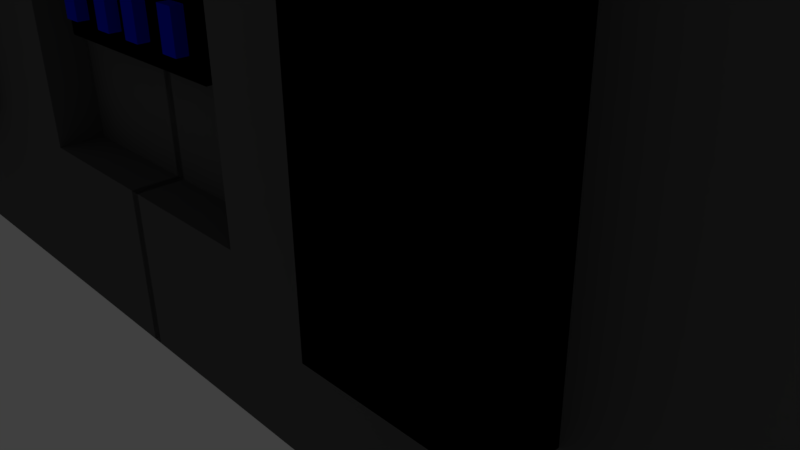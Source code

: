 # Source: boomBox.blend  (saved by Blender 2.77.0; exported with 4.5.12 LTS)
import bpy
from mathutils import Matrix  # noqa: F401  (used for matrix-valued properties, if any)

bpy.ops.wm.read_factory_settings(use_empty=True)
scene = bpy.context.scene
scene.name = 'Scene'

# ---- collections
col_collection_1 = bpy.data.collections.new('Collection 1'); scene.collection.children.link(col_collection_1)

# ---- materials (node trees are filled in below, after node groups)
mat_material = bpy.data.materials.new('Material')
mat_material.alpha_threshold = 0.0
mat_material.use_transparent_shadow = False
mat_material.diffuse_color = (0.1107, 0.1107, 0.1107, 1.0)
mat_material.roughness = 0.5
mat_material_001 = bpy.data.materials.new('Material.001')
mat_material_001.alpha_threshold = 0.0
mat_material_001.use_transparent_shadow = False
mat_material_001.diffuse_color = (0.0, 0.0, 0.0, 1.0)
mat_material_001.roughness = 0.5
mat_material_002 = bpy.data.materials.new('Material.002')
mat_material_002.alpha_threshold = 0.0
mat_material_002.use_transparent_shadow = False
mat_material_002.diffuse_color = (0.0, 0.01076, 0.8, 1.0)
mat_material_002.roughness = 0.5

# ---- material node trees

# ---- world
world_world = bpy.data.worlds.new('World'); scene.world = world_world
world_world.color = (0.05088, 0.05088, 0.05088)
world_world.use_sun_shadow = False
world_world.sun_shadow_jitter_overblur = 0.0
world_world.cycles.sampling_method = 'MANUAL'

# ---- cameras
cam_camera = bpy.data.cameras.new('Camera')
cam_camera.clip_end = 100.0
cam_camera.lens = 35.0
cam_camera.sensor_width = 32.0
cam_camera.sensor_height = 18.0
cam_camera.ortho_scale = 7.314
cam_camera.dof.focus_distance = 0.0
cam_camera.dof.aperture_fstop = 128.0

# ---- lights
light_lamp = bpy.data.lights.new('Lamp', 'POINT')
light_lamp.transmission_factor = 0.0
light_lamp.cutoff_distance = 30.0
light_lamp.energy = 100.0
light_lamp.shadow_buffer_clip_start = 1.001
light_lamp.shadow_soft_size = 0.1
light_lamp.shadow_maximum_resolution = 0.006
light_lamp.use_absolute_resolution = True

# ---- meshes
me_plane_002 = bpy.data.meshes.new('Plane.002')
me_plane_002.from_pydata([(0.05894, -4.0, 0.0), (-6.941, 3.0, 0.0), (0.05894, 3.0, 0.0), (-6.941, -4.0, 0.0), (0.05894, -4.0, 3.0), (-6.941, 3.0, 3.0), (0.05894, 3.0, 3.0), (-6.941, -4.0, 3.0), (-3.441, 1.25, 3.0), (-5.191, -0.5, 0.0), (-1.691, 3.0, 1.5), (-6.941, -2.25, 1.5), (-3.441, -4.0, 0.75), (-6.941, -0.5, 0.75), (-1.691, -0.5, 0.0), (-5.191, 3.0, 1.5), (-5.191, -0.5, 3.0), (-3.441, 3.0, 0.75), (-3.441, -2.25, 3.0), (-3.441, 1.25, 0.0), (0.05894, 3.0, 2.25), (-6.941, 3.0, 2.25), (0.05894, -4.0, 0.75), (-6.941, -4.0, 2.25), (-1.691, 3.0, 3.0), (-6.941, -2.25, 3.0), (-5.191, -4.0, 3.0), (0.05894, -2.25, 3.0), (-1.691, 3.0, 0.0), (-6.941, -2.25, 0.0), (-5.191, -4.0, 0.0), (0.05894, -2.25, 0.0), (-3.441, -0.5, 0.0), (-3.441, -0.5, 3.0), (-3.441, -4.0, 1.5), (-6.941, -0.5, 1.5), (-3.441, 3.0, 1.5), (0.05894, -0.5, 1.5), (0.05894, 3.0, 1.5), (-6.941, 3.0, 1.5), (0.05894, -4.0, 1.5), (-6.941, -4.0, 1.5), (-3.441, 3.0, 3.0), (-6.941, -0.5, 3.0), (-3.441, -4.0, 3.0), (-0.3786, -0.5, 2.802), (-3.441, 3.0, 0.0), (-6.941, -0.5, 0.0), (-3.441, -4.0, 0.0), (0.05894, -0.5, 0.0), (-5.191, -4.0, 1.5), (-1.691, -0.5, 3.0), (-3.441, -4.0, 2.25), (-1.691, -4.0, 1.5), (-3.441, 3.0, 2.25), (-3.441, -2.25, 0.0), (-6.941, -0.5, 2.25), (0.05894, -2.25, 1.5), (-6.941, 1.25, 1.5), (0.05894, 1.25, 1.5), (-6.941, 3.0, 0.75), (0.05894, -0.5, 0.75), (0.05894, -0.5, 2.25), (0.05894, -4.0, 2.25), (0.05894, 3.0, 0.75), (-6.941, -4.0, 0.75), (-6.941, 1.25, 3.0), (-5.191, 3.0, 3.0), (-1.691, -4.0, 3.0), (-5.191, 3.0, 0.0), (0.05894, 1.25, 3.0), (-6.941, 1.25, 0.0), (0.05894, 1.25, 0.0), (-1.691, -4.0, 0.0), (-5.191, -4.0, 0.75), (0.05894, 1.25, 2.25), (-1.691, 1.25, 3.0), (-1.691, 3.0, 0.75), (0.05894, 1.25, 0.75), (-5.191, 1.25, 3.0), (0.05894, -2.25, 0.75), (-1.691, -2.25, 0.0), (-1.691, -2.25, 3.0), (-5.191, 3.0, 2.25), (-5.191, 1.25, 0.0), (-1.691, 1.25, 0.0), (-5.191, 3.0, 0.75), (-6.941, -2.25, 2.25), (-6.941, -2.25, 0.75), (-6.941, 1.25, 0.75), (-1.691, -4.0, 0.75), (-1.691, -4.0, 2.25), (0.05894, -2.25, 2.25), (-1.691, 3.0, 2.25), (-6.941, 1.25, 2.25), (-5.191, -4.0, 2.25), (-5.191, -2.25, 3.0), (-5.191, -2.25, 0.0), (-1.691, -1.375, 3.0), (-0.8161, -0.5, 2.802), (-1.691, 0.375, 3.0), (-0.8161, -2.25, 3.0), (-0.8161, 1.25, 3.0), (0.05894, -0.0625, 2.802), (-1.691, -0.9375, 3.0), (-0.8161, -0.9375, 2.802), (-1.691, 0.8125, 3.0), (-1.254, -2.25, 3.0), (-1.254, 1.25, 3.0), (0.05894, -0.5, 2.802), (-1.691, -1.812, 3.0), (-1.254, -0.5, 2.802), (-1.691, -0.0625, 3.0), (-0.3786, -2.25, 3.0), (-0.3786, 1.25, 3.0), (0.05894, -0.9375, 2.802), (-1.254, -0.5, 2.483), (-1.691, -0.5, 2.483), (-1.691, -0.9375, 2.483), (0.05894, -1.812, 2.483), (0.05894, -2.25, 2.483), (-1.691, 0.8125, 2.483), (-1.691, 1.25, 2.483), (-1.254, -2.25, 2.483), (-1.691, -2.25, 2.483), (-1.254, 1.25, 2.483), (0.05894, -0.0625, 2.483), (0.05894, -0.5, 2.483), (-0.5973, -0.0625, 2.802), (-1.035, -0.0625, 2.802), (-1.691, -1.812, 2.483), (-1.691, -1.375, 2.483), (0.05894, -0.9375, 2.483), (0.05894, -1.375, 2.483), (-1.691, -0.0625, 2.483), (-1.691, 0.375, 2.483), (-0.3786, -2.25, 2.483), (-0.8161, -2.25, 2.483), (-0.3786, 1.25, 2.483), (-0.8161, 1.25, 2.483), (0.05894, 0.8125, 2.483), (0.05894, 0.375, 2.483), (-0.8161, -0.9375, 2.483), (-0.8161, -0.0625, 2.483), (0.05894, 1.25, 2.483), (-0.3786, -0.0625, 2.483), (-0.3786, -0.9375, 2.483), (-1.254, -0.9375, 2.483), (-1.254, -0.0625, 2.483), (-0.8161, -0.0625, 2.802), (-0.3786, -0.0625, 2.802), (-0.3786, -0.9375, 2.802), (-1.254, -0.9375, 2.802), (-1.254, -0.0625, 2.802), (-0.8161, -0.2812, 2.802), (-0.3786, -0.2812, 2.802), (-0.3786, -0.7188, 2.802), (-1.254, -0.7188, 2.802), (-1.035, -0.5, 2.802), (0.05894, -0.7188, 2.802), (-0.1598, -0.9375, 2.802), (-1.035, -0.9375, 2.802), (-0.5973, -0.9375, 2.802), (0.05894, -0.2812, 2.802), (-0.1598, -0.0625, 2.802), (-0.5973, -0.5, 2.802), (-0.8161, -0.7188, 2.802), (-0.1598, -0.5, 2.802), (-1.254, -0.2812, 2.802), (-0.5973, -0.7188, 2.802), (-0.5973, -0.2812, 2.802), (-0.1598, -0.7188, 2.802), (-0.1598, -0.2812, 2.802), (-1.035, -0.7188, 2.802), (-1.035, -0.2812, 2.802), (-0.3786, -0.5, 2.928), (-0.8161, -0.5, 2.928), (-0.8161, -0.2812, 2.928), (-0.3786, -0.2812, 2.928), (-0.3786, -0.7188, 2.928), (-1.035, -0.5, 2.928), (-3.441, 3.0, 1.125), (-0.8161, -0.7188, 2.928), (-0.1598, -0.5, 2.928), (-0.1598, -0.7188, 2.928), (-0.1598, -0.2812, 2.928), (-1.035, -0.7188, 2.928), (-1.035, -0.2812, 2.928), (-4.316, 3.0, 1.5), (-3.441, 3.0, 1.875), (-5.191, 3.0, 1.875), (-4.316, 3.0, 2.25), (-5.191, 3.0, 1.125), (-4.316, 3.0, 0.75), (-4.316, 3.0, 1.125), (-4.316, 3.0, 1.875), (-5.191, 4.0, 1.5), (-4.316, 4.0, 1.5), (-5.191, 4.0, 1.875), (-5.191, 4.0, 1.125), (-4.316, 4.0, 1.125), (-4.316, 4.0, 1.875), (-5.191, 5.0, 1.5), (-4.316, 5.0, 1.5), (-5.191, 5.0, 1.875), (-5.191, 5.0, 1.125), (-4.316, 5.0, 1.125), (-4.316, 5.0, 1.875), (-5.191, 6.0, 1.5), (-4.316, 6.0, 1.5), (-5.191, 6.0, 1.875), (-5.191, 6.0, 1.125), (-4.316, 6.0, 1.125), (-4.316, 6.0, 1.875), (-4.316, 6.5, 1.125), (-5.191, 6.0, 1.312), (-5.191, 6.0, 1.688), (-4.316, 6.0, 1.312), (-4.754, 6.0, 1.125), (-4.316, 6.0, 1.688), (-4.754, 6.0, 1.875), (-5.191, 6.5, 1.125), (-4.316, 6.5, 1.875), (-4.316, 6.5, 1.5), (-5.191, 6.5, 1.5), (-5.191, 6.5, 1.875), (-4.316, 6.5, 1.312), (-5.191, 6.5, 1.688), (-4.754, 6.5, 1.875), (-5.191, 6.5, 1.312), (-4.754, 6.5, 1.125), (-4.316, 6.5, 1.688), (-0.6572, 6.0, 1.5), (-0.6572, 6.0, 1.125), (-0.6572, 6.0, 1.875), (-0.6572, 6.5, 1.125), (-0.6572, 6.0, 1.312), (-0.6572, 6.0, 1.688), (-0.6572, 6.5, 1.875), (-0.6572, 6.5, 1.5), (-0.6572, 6.5, 1.312), (-0.6572, 6.5, 1.688), (-3.441, 1.25, 3.574), (-5.191, -0.5, 3.574), (-3.441, -2.25, 3.574), (-3.441, -0.5, 3.574), (-5.191, 1.25, 3.574), (-5.191, -2.25, 3.574), (-0.05894, -4.0, 0.0), (6.941, 3.0, 0.0), (-0.05894, 3.0, 0.0), (6.941, -4.0, 0.0), (-0.05894, -4.0, 3.0), (6.941, 3.0, 3.0), (-0.05894, 3.0, 3.0), (6.941, -4.0, 3.0), (3.441, 1.25, 3.0), (5.191, -0.5, 0.0), (1.691, 3.0, 1.5), (6.941, -2.25, 1.5), (3.441, -4.0, 0.75), (6.941, -0.5, 0.75), (1.691, -0.5, 0.0), (5.191, 3.0, 1.5), (5.191, -0.5, 3.0), (3.441, 3.0, 0.75), (3.441, -2.25, 3.0), (3.441, 1.25, 0.0), (-0.05894, 3.0, 2.25), (6.941, 3.0, 2.25), (-0.05894, -4.0, 0.75), (6.941, -4.0, 2.25), (1.691, 3.0, 3.0), (6.941, -2.25, 3.0), (5.191, -4.0, 3.0), (-0.05894, -2.25, 3.0), (1.691, 3.0, 0.0), (6.941, -2.25, 0.0), (5.191, -4.0, 0.0), (-0.05894, -2.25, 0.0), (3.441, -0.5, 0.0), (3.441, -0.5, 3.0), (3.441, -4.0, 1.5), (6.941, -0.5, 1.5), (3.441, 3.0, 1.5), (-0.05894, -0.5, 1.5), (-0.05894, 3.0, 1.5), (6.941, 3.0, 1.5), (-0.05894, -4.0, 1.5), (6.941, -4.0, 1.5), (3.441, 3.0, 3.0), (6.941, -0.5, 3.0), (3.441, -4.0, 3.0), (0.3786, -0.5, 2.802), (3.441, 3.0, 0.0), (6.941, -0.5, 0.0), (3.441, -4.0, 0.0), (-0.05894, -0.5, 0.0), (5.191, -4.0, 1.5), (1.691, -0.5, 3.0), (3.441, -4.0, 2.25), (1.691, -4.0, 1.5), (3.441, 3.0, 2.25), (3.441, -2.25, 0.0), (6.941, -0.5, 2.25), (-0.05894, -2.25, 1.5), (6.941, 1.25, 1.5), (-0.05894, 1.25, 1.5), (6.941, 3.0, 0.75), (-0.05894, -0.5, 0.75), (-0.05894, -0.5, 2.25), (-0.05894, -4.0, 2.25), (-0.05894, 3.0, 0.75), (6.941, -4.0, 0.75), (6.941, 1.25, 3.0), (5.191, 3.0, 3.0), (1.691, -4.0, 3.0), (5.191, 3.0, 0.0), (-0.05894, 1.25, 3.0), (6.941, 1.25, 0.0), (-0.05894, 1.25, 0.0), (1.691, -4.0, 0.0), (5.191, -4.0, 0.75), (-0.05894, 1.25, 2.25), (1.691, 1.25, 3.0), (1.691, 3.0, 0.75), (-0.05894, 1.25, 0.75), (5.191, 1.25, 3.0), (-0.05894, -2.25, 0.75), (1.691, -2.25, 0.0), (1.691, -2.25, 3.0), (5.191, 3.0, 2.25), (5.191, 1.25, 0.0), (1.691, 1.25, 0.0), (5.191, 3.0, 0.75), (6.941, -2.25, 2.25), (6.941, -2.25, 0.75), (6.941, 1.25, 0.75), (1.691, -4.0, 0.75), (1.691, -4.0, 2.25), (-0.05894, -2.25, 2.25), (1.691, 3.0, 2.25), (6.941, 1.25, 2.25), (5.191, -4.0, 2.25), (5.191, -2.25, 3.0), (5.191, -2.25, 0.0), (1.691, -1.375, 3.0), (0.8161, -0.5, 2.802), (1.691, 0.375, 3.0), (0.8161, -2.25, 3.0), (0.8161, 1.25, 3.0), (-0.05894, -0.0625, 2.802), (1.691, -0.9375, 3.0), (0.8161, -0.9375, 2.802), (1.691, 0.8125, 3.0), (1.254, -2.25, 3.0), (1.254, 1.25, 3.0), (-0.05894, -0.5, 2.802), (1.691, -1.812, 3.0), (1.254, -0.5, 2.802), (1.691, -0.0625, 3.0), (0.3786, -2.25, 3.0), (0.3786, 1.25, 3.0), (-0.05894, -0.9375, 2.802), (1.254, -0.5, 2.483), (1.691, -0.5, 2.483), (1.691, -0.9375, 2.483), (-0.05894, -1.812, 2.483), (-0.05894, -2.25, 2.483), (1.691, 0.8125, 2.483), (1.691, 1.25, 2.483), (1.254, -2.25, 2.483), (1.691, -2.25, 2.483), (1.254, 1.25, 2.483), (-0.05894, -0.0625, 2.483), (-0.05894, -0.5, 2.483), (0.5973, -0.0625, 2.802), (1.035, -0.0625, 2.802), (1.691, -1.812, 2.483), (1.691, -1.375, 2.483), (-0.05894, -0.9375, 2.483), (-0.05894, -1.375, 2.483), (1.691, -0.0625, 2.483), (1.691, 0.375, 2.483), (0.3786, -2.25, 2.483), (0.8161, -2.25, 2.483), (0.3786, 1.25, 2.483), (0.8161, 1.25, 2.483), (-0.05894, 0.8125, 2.483), (-0.05894, 0.375, 2.483), (0.8161, -0.9375, 2.483), (0.8161, -0.0625, 2.483), (-0.05894, 1.25, 2.483), (0.3786, -0.0625, 2.483), (0.3786, -0.9375, 2.483), (1.254, -0.9375, 2.483), (1.254, -0.0625, 2.483), (0.8161, -0.0625, 2.802), (0.3786, -0.0625, 2.802), (0.3786, -0.9375, 2.802), (1.254, -0.9375, 2.802), (1.254, -0.0625, 2.802), (0.8161, -0.2812, 2.802), (0.3786, -0.2812, 2.802), (0.3786, -0.7188, 2.802), (1.254, -0.7188, 2.802), (1.035, -0.5, 2.802), (-0.05894, -0.7188, 2.802), (0.1598, -0.9375, 2.802), (1.035, -0.9375, 2.802), (0.5973, -0.9375, 2.802), (-0.05894, -0.2812, 2.802), (0.1598, -0.0625, 2.802), (0.5973, -0.5, 2.802), (0.8161, -0.7188, 2.802), (0.1598, -0.5, 2.802), (1.254, -0.2812, 2.802), (0.5973, -0.7188, 2.802), (0.5973, -0.2812, 2.802), (0.1598, -0.7188, 2.802), (0.1598, -0.2812, 2.802), (1.035, -0.7188, 2.802), (1.035, -0.2812, 2.802), (0.3786, -0.5, 2.928), (0.8161, -0.5, 2.928), (0.8161, -0.2812, 2.928), (0.3786, -0.2812, 2.928), (0.3786, -0.7188, 2.928), (1.035, -0.5, 2.928), (3.441, 3.0, 1.125), (0.8161, -0.7188, 2.928), (0.1598, -0.5, 2.928), (0.1598, -0.7188, 2.928), (0.1598, -0.2812, 2.928), (1.035, -0.7188, 2.928), (1.035, -0.2812, 2.928), (4.316, 3.0, 1.5), (3.441, 3.0, 1.875), (5.191, 3.0, 1.875), (4.316, 3.0, 2.25), (5.191, 3.0, 1.125), (4.316, 3.0, 0.75), (4.316, 3.0, 1.125), (4.316, 3.0, 1.875), (5.191, 4.0, 1.5), (4.316, 4.0, 1.5), (5.191, 4.0, 1.875), (5.191, 4.0, 1.125), (4.316, 4.0, 1.125), (4.316, 4.0, 1.875), (5.191, 5.0, 1.5), (4.316, 5.0, 1.5), (5.191, 5.0, 1.875), (5.191, 5.0, 1.125), (4.316, 5.0, 1.125), (4.316, 5.0, 1.875), (5.191, 6.0, 1.5), (4.316, 6.0, 1.5), (5.191, 6.0, 1.875), (5.191, 6.0, 1.125), (4.316, 6.0, 1.125), (4.316, 6.0, 1.875), (4.316, 6.5, 1.125), (5.191, 6.0, 1.312), (5.191, 6.0, 1.688), (4.316, 6.0, 1.312), (4.754, 6.0, 1.125), (4.316, 6.0, 1.688), (4.754, 6.0, 1.875), (5.191, 6.5, 1.125), (4.316, 6.5, 1.875), (4.316, 6.5, 1.5), (5.191, 6.5, 1.5), (5.191, 6.5, 1.875), (4.316, 6.5, 1.312), (5.191, 6.5, 1.688), (4.754, 6.5, 1.875), (5.191, 6.5, 1.312), (4.754, 6.5, 1.125), (4.316, 6.5, 1.688), (0.6572, 6.0, 1.5), (0.6572, 6.0, 1.125), (0.6572, 6.0, 1.875), (0.6572, 6.5, 1.125), (0.6572, 6.0, 1.312), (0.6572, 6.0, 1.688), (0.6572, 6.5, 1.875), (0.6572, 6.5, 1.5), (0.6572, 6.5, 1.312), (0.6572, 6.5, 1.688), (3.441, 1.25, 3.574), (5.191, -0.5, 3.574), (3.441, -2.25, 3.574), (3.441, -0.5, 3.574), (5.191, 1.25, 3.574), (5.191, -2.25, 3.574)], [], [(97, 29, 3, 30), (96, 26, 7, 25), (95, 23, 7, 26), (94, 21, 5, 66), (93, 20, 6, 24), (92, 63, 4, 27), (91, 52, 44, 68), (90, 12, 34, 53), (89, 60, 39, 58), (88, 13, 35, 11), (87, 56, 43, 25), (35, 58, 94, 56), (63, 91, 68, 4), (3, 29, 88, 65), (28, 46, 19, 85), (21, 83, 67, 5), (56, 94, 66, 43), (73, 48, 12, 90), (65, 88, 11, 41), (2, 28, 85, 72), (53, 34, 52, 91), (31, 81, 73, 0), (61, 80, 57, 37), (67, 79, 66, 5), (64, 78, 59, 38), (17, 77, 10, 36, 181), (38, 59, 75, 20), (6, 70, 114, 102, 108, 76, 24), (30, 3, 65, 74), (46, 28, 77, 17), (28, 2, 64, 77), (20, 75, 70, 6), (2, 72, 78, 64), (72, 49, 61, 78), (59, 37, 62, 75), (42, 8, 79, 67), (79, 8, 242, 246), (24, 76, 8, 42), (49, 31, 80, 61), (31, 0, 22, 80), (37, 57, 92, 62), (40, 53, 91, 63), (14, 32, 55, 81), (46, 69, 84, 19), (69, 1, 71, 84), (195, 189, 54, 191), (23, 87, 25, 7), (41, 11, 87, 23), (1, 69, 86, 60), (71, 1, 60, 89), (22, 90, 53, 40), (13, 89, 58, 35), (54, 93, 24, 42), (36, 10, 93, 54, 189), (27, 4, 68, 82, 107, 101, 113), (51, 104, 98, 110, 82, 18, 33), (49, 14, 81, 31), (72, 85, 14, 49), (19, 84, 9, 32), (39, 15, 190, 83, 21), (11, 35, 56, 87), (69, 46, 17, 193, 86), (60, 86, 192, 15, 39), (0, 73, 90, 22), (47, 71, 89, 13), (29, 47, 13, 88), (10, 38, 20, 93), (57, 40, 63, 92), (143, 145, 150, 128, 149), (12, 74, 50, 34), (194, 181, 36, 188), (85, 19, 32, 14), (84, 71, 47, 9), (83, 191, 54, 42, 67), (82, 68, 44, 18), (81, 55, 48, 73), (80, 22, 40, 57), (79, 16, 43, 66), (48, 30, 74, 12), (78, 61, 37, 59), (77, 64, 38, 10), (76, 106, 100, 112, 51, 33, 8), (174, 158, 111, 168), (74, 65, 41, 50), (58, 39, 21, 94), (52, 95, 26, 44), (34, 50, 95, 52), (50, 41, 23, 95), (16, 96, 25, 43), (96, 16, 243, 247), (18, 44, 26, 96), (55, 97, 30, 48), (32, 9, 97, 55), (9, 47, 29, 97), (132, 146, 151, 160, 115), (147, 116, 111, 157, 152), (123, 124, 130, 131, 118, 147, 142, 146, 132, 133, 119, 120, 136, 137), (173, 161, 152, 157), (148, 143, 149, 129, 153), (86, 193, 194, 192), (171, 160, 151, 156), (176, 182, 186, 180, 187, 177), (170, 165, 99, 154), (107, 82, 124, 123, 137, 136, 120, 27, 113, 101), (169, 162, 105, 166), (148, 116, 117, 134), (116, 148, 153, 168, 111), (142, 147, 152, 161, 105), (76, 108, 102, 114, 70, 144, 138, 139, 125, 122), (127, 132, 115, 159, 109), (146, 142, 105, 162, 151), (135, 121, 122, 125, 139, 138, 144, 140, 141, 126, 145, 143, 148, 134), (116, 147, 118, 117), (145, 126, 103, 164, 150), (126, 127, 109, 163, 103), (165, 169, 166, 99), (45, 156, 169, 165), (156, 151, 162, 169), (128, 170, 154, 149), (150, 155, 170, 128), (155, 45, 165, 170), (172, 167, 171, 184, 183, 185), (109, 159, 171, 167), (159, 115, 160, 171), (164, 172, 155, 150), (103, 163, 172, 164), (163, 109, 167, 172), (158, 173, 157, 111), (185, 183, 184, 179, 175, 178), (166, 105, 161, 173), (129, 174, 168, 153), (149, 154, 174, 129), (154, 99, 166, 182, 176, 177), (171, 156, 179, 184), (173, 158, 174, 187, 180, 186), (190, 15, 196, 198), (156, 45, 155, 178, 175, 179), (155, 172, 185, 178), (166, 173, 186, 182), (174, 154, 177, 187), (193, 17, 181, 194), (190, 195, 191, 83), (194, 188, 197, 200), (188, 36, 189, 195), (197, 201, 207, 203), (199, 200, 206, 205), (188, 195, 201, 197), (195, 190, 198, 201), (192, 194, 200, 199), (15, 192, 199, 196), (203, 207, 213, 219, 209), (205, 206, 212, 218, 211), (196, 199, 205, 202), (201, 198, 204, 207), (198, 196, 202, 204), (200, 197, 203, 206), (202, 205, 211, 215, 208), (207, 204, 210, 220, 213), (204, 202, 208, 216, 210), (206, 203, 209, 217, 212), (212, 217, 236, 233), (210, 216, 227, 225), (216, 208, 224, 227), (226, 223, 231, 222, 228, 225, 227, 224, 229, 221, 230, 214), (213, 220, 228, 222), (220, 210, 225, 228), (208, 215, 229, 224), (215, 211, 221, 229), (211, 218, 230, 221), (218, 212, 214, 230), (235, 483, 488, 487, 489, 486, 238, 241, 239, 240), (219, 213, 234, 237), (217, 209, 232, 236), (231, 223, 239, 241), (226, 214, 235, 240), (222, 231, 241, 238), (213, 222, 238, 234), (214, 212, 233, 235), (209, 219, 237, 232), (223, 226, 240, 239), (242, 245, 243, 246), (245, 244, 247, 243), (33, 18, 244, 245), (16, 79, 246, 243), (8, 33, 245, 242), (18, 96, 247, 244), (98, 104, 51, 112, 100, 106, 76, 122, 121, 135, 134, 117, 118, 131, 130, 124, 82, 110), (345, 278, 251, 277), (344, 273, 255, 274), (343, 274, 255, 271), (342, 314, 253, 269), (341, 272, 254, 268), (340, 275, 252, 311), (339, 316, 292, 300), (338, 301, 282, 260), (337, 306, 287, 308), (336, 259, 283, 261), (335, 273, 291, 304), (283, 304, 342, 306), (311, 252, 316, 339), (251, 313, 336, 277), (276, 333, 267, 294), (269, 253, 315, 331), (304, 291, 314, 342), (321, 338, 260, 296), (313, 289, 259, 336), (250, 320, 333, 276), (301, 339, 300, 282), (279, 248, 321, 329), (309, 285, 305, 328), (315, 253, 314, 327), (312, 286, 307, 326), (265, 429, 284, 258, 325), (286, 268, 323, 307), (254, 272, 324, 356, 350, 362, 318), (278, 322, 313, 251), (294, 265, 325, 276), (276, 325, 312, 250), (268, 254, 318, 323), (250, 312, 326, 320), (320, 326, 309, 297), (307, 323, 310, 285), (290, 315, 327, 256), (327, 494, 490, 256), (272, 290, 256, 324), (297, 309, 328, 279), (279, 328, 270, 248), (285, 310, 340, 305), (288, 311, 339, 301), (262, 329, 303, 280), (294, 267, 332, 317), (317, 332, 319, 249), (443, 439, 302, 437), (271, 255, 273, 335), (289, 271, 335, 259), (249, 308, 334, 317), (319, 337, 308, 249), (270, 288, 301, 338), (261, 283, 306, 337), (302, 290, 272, 341), (284, 437, 302, 341, 258), (275, 361, 349, 355, 330, 316, 252), (299, 281, 266, 330, 358, 346, 352), (297, 279, 329, 262), (320, 297, 262, 333), (267, 280, 257, 332), (287, 269, 331, 438, 263), (259, 335, 304, 283), (317, 334, 441, 265, 294), (308, 287, 263, 440, 334), (248, 270, 338, 321), (295, 261, 337, 319), (277, 336, 261, 295), (258, 341, 268, 286), (305, 340, 311, 288), (391, 397, 376, 398, 393), (260, 282, 298, 322), (442, 436, 284, 429), (333, 262, 280, 267), (332, 257, 295, 319), (331, 315, 290, 302, 439), (330, 266, 292, 316), (329, 321, 296, 303), (328, 305, 288, 270), (327, 314, 291, 264), (296, 260, 322, 278), (326, 307, 285, 309), (325, 258, 286, 312), (324, 256, 281, 299, 360, 348, 354), (422, 416, 359, 406), (322, 298, 289, 313), (306, 342, 269, 287), (300, 292, 274, 343), (282, 300, 343, 298), (298, 343, 271, 289), (264, 291, 273, 344), (344, 495, 491, 264), (266, 344, 274, 292), (303, 296, 278, 345), (280, 303, 345, 257), (257, 345, 277, 295), (380, 363, 408, 399, 394), (395, 400, 405, 359, 364), (371, 385, 384, 368, 367, 381, 380, 394, 390, 395, 366, 379, 378, 372), (421, 405, 400, 409), (396, 401, 377, 397, 391), (334, 440, 442, 441), (419, 404, 399, 408), (424, 425, 435, 428, 434, 430), (418, 402, 347, 413), (355, 349, 361, 275, 368, 384, 385, 371, 372, 330), (417, 414, 353, 410), (396, 382, 365, 364), (364, 359, 416, 401, 396), (390, 353, 409, 400, 395), (324, 370, 373, 387, 386, 392, 318, 362, 350, 356), (375, 357, 407, 363, 380), (394, 399, 410, 353, 390), (383, 382, 396, 391, 393, 374, 389, 388, 392, 386, 387, 373, 370, 369), (364, 365, 366, 395), (393, 398, 412, 351, 374), (374, 351, 411, 357, 375), (413, 347, 414, 417), (293, 413, 417, 404), (404, 417, 410, 399), (376, 397, 402, 418), (398, 376, 418, 403), (403, 418, 413, 293), (420, 433, 431, 432, 419, 415), (357, 415, 419, 407), (407, 419, 408, 363), (412, 398, 403, 420), (351, 412, 420, 411), (411, 420, 415, 357), (406, 359, 405, 421), (433, 426, 423, 427, 432, 431), (414, 421, 409, 353), (377, 401, 416, 422), (397, 377, 422, 402), (402, 425, 424, 430, 414, 347), (419, 432, 427, 404), (421, 434, 428, 435, 422, 406), (438, 446, 444, 263), (404, 427, 423, 426, 403, 293), (403, 426, 433, 420), (414, 430, 434, 421), (422, 435, 425, 402), (441, 442, 429, 265), (438, 331, 439, 443), (442, 448, 445, 436), (436, 443, 437, 284), (445, 451, 455, 449), (447, 453, 454, 448), (436, 445, 449, 443), (443, 449, 446, 438), (440, 447, 448, 442), (263, 444, 447, 440), (451, 457, 467, 461, 455), (453, 459, 466, 460, 454), (444, 450, 453, 447), (449, 455, 452, 446), (446, 452, 450, 444), (448, 454, 451, 445), (450, 456, 463, 459, 453), (455, 461, 468, 458, 452), (452, 458, 464, 456, 450), (454, 460, 465, 457, 451), (460, 481, 484, 465), (458, 473, 475, 464), (464, 475, 472, 456), (474, 462, 478, 469, 477, 472, 475, 473, 476, 470, 479, 471), (461, 470, 476, 468), (468, 476, 473, 458), (456, 472, 477, 463), (463, 477, 469, 459), (459, 469, 478, 466), (466, 478, 462, 460), (238, 486, 482, 234), (467, 485, 482, 461), (465, 484, 480, 457), (479, 489, 487, 471), (474, 488, 483, 462), (470, 486, 489, 479), (461, 482, 486, 470), (462, 483, 481, 460), (457, 480, 485, 467), (471, 487, 488, 474), (490, 494, 491, 493), (493, 491, 495, 492), (281, 493, 492, 266), (264, 491, 494, 327), (256, 490, 493, 281), (266, 492, 495, 344), (346, 358, 330, 372, 378, 379, 366, 365, 382, 383, 369, 370, 324, 354, 348, 360, 299, 352), (235, 233, 481, 483), (232, 237, 234, 482, 485, 480, 484, 481, 233, 236)])
me_plane_002.polygons.foreach_set('material_index', [0, 0, 0, 0, 0, 0, 0, 0, 0, 0, 0, 0, 0, 0, 0, 0, 0, 0, 0, 0, 0, 0, 0, 0, 0, 0, 0, 0, 0, 0, 0, 0, 0, 0, 0, 0, 1, 0, 0, 0, 0, 0, 0, 0, 0, 0, 0, 0, 0, 0, 0, 0, 0, 0, 0, 0, 0, 0, 0, 0, 0, 0, 0, 0, 0, 0, 0, 0, 1, 0, 0, 0, 0, 0, 0, 0, 0, 0, 0, 0, 0, 0, 1, 0, 0, 0, 0, 0, 0, 1, 0, 0, 0, 0, 1, 1, 0, 1, 1, 0, 1, 2, 1, 0, 1, 0, 1, 1, 0, 0, 1, 0, 0, 1, 0, 1, 1, 1, 1, 1, 1, 2, 1, 1, 1, 1, 1, 1, 2, 1, 1, 1, 2, 2, 2, 1, 2, 2, 2, 2, 0, 0, 1, 0, 1, 1, 1, 1, 1, 1, 1, 1, 1, 1, 1, 1, 1, 1, 1, 1, 1, 1, 1, 1, 1, 1, 1, 0, 1, 1, 1, 1, 1, 1, 1, 1, 1, 1, 1, 1, 1, 1, 1, 1, 1, 1, 0, 0, 0, 0, 0, 0, 0, 0, 0, 0, 0, 0, 0, 0, 0, 0, 0, 0, 0, 0, 0, 0, 0, 0, 0, 0, 0, 0, 0, 0, 0, 0, 0, 0, 0, 0, 0, 1, 0, 0, 0, 0, 0, 0, 0, 0, 0, 0, 0, 0, 0, 0, 0, 0, 0, 0, 0, 0, 0, 0, 0, 0, 0, 0, 0, 0, 0, 0, 0, 1, 0, 0, 0, 0, 0, 0, 0, 0, 0, 0, 0, 0, 0, 1, 0, 0, 0, 0, 0, 0, 1, 0, 0, 0, 0, 1, 1, 0, 1, 1, 0, 1, 2, 1, 0, 1, 0, 1, 1, 0, 0, 1, 0, 0, 1, 0, 1, 1, 1, 1, 1, 1, 2, 1, 1, 1, 1, 1, 1, 2, 1, 1, 1, 2, 2, 2, 1, 2, 2, 2, 2, 0, 0, 1, 0, 1, 1, 1, 1, 1, 1, 1, 1, 1, 1, 1, 1, 1, 1, 1, 1, 1, 1, 1, 1, 1, 1, 1, 0, 1, 1, 1, 1, 1, 1, 1, 1, 1, 1, 1, 1, 1, 1, 1, 1, 1, 1, 0, 1, 1])
_uv = me_plane_002.uv_layers.new(name='UVMap')
_uv.uv.foreach_set('vector', [0.4239, 0.25, 0.4239, 0.2943, 0.3796, 0.2943, 0.3796, 0.25, 0.3038, 0.8958, 0.4045, 0.8958, 0.4045, 0.9964, 0.3038, 0.9964, 0.8679, 0.3065, 0.8679, 0.4071, 0.8247, 0.4071, 0.8247, 0.3065, 0.5079, 0.46, 0.6085, 0.46, 0.6085, 0.5031, 0.5079, 0.5031, 0.8063, 0.4823, 0.7499, 0.4823, 0.7499, 0.4581, 0.8063, 0.4581, 0.6773, 0.3071, 0.6773, 0.4077, 0.6342, 0.4077, 0.6342, 0.3071, 0.8679, 0.1052, 0.8679, 0.2058, 0.8247, 0.2058, 0.8247, 0.1052, 0.9541, 0.1052, 0.9541, 0.2058, 0.911, 0.2058, 0.911, 0.1052, 0.5079, 0.3737, 0.6085, 0.3737, 0.6085, 0.4168, 0.5079, 0.4168, 0.3066, 0.3737, 0.4072, 0.3737, 0.4072, 0.4168, 0.3066, 0.4168, 0.3066, 0.46, 0.4072, 0.46, 0.4072, 0.5031, 0.3066, 0.5031, 0.4072, 0.4168, 0.5079, 0.4168, 0.5079, 0.46, 0.4072, 0.46, 0.8679, 0.004539, 0.8679, 0.1052, 0.8247, 0.1052, 0.8247, 0.004539, 0.2059, 0.3306, 0.3066, 0.3306, 0.3066, 0.3737, 0.2059, 0.3737, 0.5567, 0.1615, 0.5567, 0.2058, 0.5124, 0.2058, 0.5124, 0.1615, 0.9755, 0.4823, 0.9191, 0.4823, 0.9191, 0.4581, 0.9755, 0.4581, 0.4072, 0.46, 0.5079, 0.46, 0.5079, 0.5031, 0.4072, 0.5031, 0.9973, 0.1052, 0.9973, 0.2058, 0.9541, 0.2058, 0.9541, 0.1052, 0.2059, 0.3737, 0.3066, 0.3737, 0.3066, 0.4168, 0.2059, 0.4168, 0.5567, 0.1172, 0.5567, 0.1615, 0.5124, 0.1615, 0.5124, 0.1172, 0.911, 0.1052, 0.911, 0.2058, 0.8679, 0.2058, 0.8679, 0.1052, 0.4239, 0.1172, 0.4239, 0.1615, 0.3796, 0.1615, 0.3796, 0.1172, 0.7636, 0.2064, 0.7636, 0.3071, 0.7204, 0.3071, 0.7204, 0.2064, 0.001886, 0.8958, 0.1025, 0.8958, 0.1025, 0.9964, 0.001886, 0.9964, 0.7636, 0.005156, 0.7636, 0.1058, 0.7204, 0.1058, 0.7204, 0.005156, 0.8627, 0.5307, 0.8063, 0.5307, 0.8063, 0.5065, 0.8627, 0.5065, 0.8627, 0.5186, 0.7204, 0.005156, 0.7204, 0.1058, 0.6773, 0.1058, 0.6773, 0.005156, 0.001886, 0.5938, 0.1025, 0.5938, 0.1025, 0.619, 0.1025, 0.6441, 0.1025, 0.6693, 0.1025, 0.6945, 0.001886, 0.6945, 0.9973, 0.3065, 0.9973, 0.4071, 0.9541, 0.4071, 0.9541, 0.3065, 0.8627, 0.5548, 0.8063, 0.5548, 0.8063, 0.5307, 0.8627, 0.5307, 0.8063, 0.5548, 0.7499, 0.5548, 0.7499, 0.5307, 0.8063, 0.5307, 0.6773, 0.005156, 0.6773, 0.1058, 0.6342, 0.1058, 0.6342, 0.005156, 0.8067, 0.005156, 0.8067, 0.1058, 0.7636, 0.1058, 0.7636, 0.005156, 0.8067, 0.1058, 0.8067, 0.2064, 0.7636, 0.2064, 0.7636, 0.1058, 0.7204, 0.1058, 0.7204, 0.2064, 0.6773, 0.2064, 0.6773, 0.1058, 0.001886, 0.7951, 0.1025, 0.7951, 0.1025, 0.8958, 0.001886, 0.8958, 0.04923, 0.5306, 0.1499, 0.5306, 0.1499, 0.5636, 0.04923, 0.5636, 0.001886, 0.6945, 0.1025, 0.6945, 0.1025, 0.7951, 0.001886, 0.7951, 0.8067, 0.2064, 0.8067, 0.3071, 0.7636, 0.3071, 0.7636, 0.2064, 0.8067, 0.3071, 0.8067, 0.4077, 0.7636, 0.4077, 0.7636, 0.3071, 0.7204, 0.2064, 0.7204, 0.3071, 0.6773, 0.3071, 0.6773, 0.2064, 0.911, 0.004539, 0.911, 0.1052, 0.8679, 0.1052, 0.8679, 0.004539, 0.4681, 0.1615, 0.4681, 0.2058, 0.4239, 0.2058, 0.4239, 0.1615, 0.5567, 0.2058, 0.5567, 0.25, 0.5124, 0.25, 0.5124, 0.2058, 0.5567, 0.25, 0.5567, 0.2943, 0.5124, 0.2943, 0.5124, 0.25, 0.8909, 0.4944, 0.8627, 0.4944, 0.8627, 0.4823, 0.8909, 0.4823, 0.2059, 0.46, 0.3066, 0.46, 0.3066, 0.5031, 0.2059, 0.5031, 0.2059, 0.4168, 0.3066, 0.4168, 0.3066, 0.46, 0.2059, 0.46, 0.9755, 0.5548, 0.9191, 0.5548, 0.9191, 0.5307, 0.9755, 0.5307, 0.5079, 0.3306, 0.6085, 0.3306, 0.6085, 0.3737, 0.5079, 0.3737, 0.9541, 0.004539, 0.9541, 0.1052, 0.911, 0.1052, 0.911, 0.004539, 0.4072, 0.3737, 0.5079, 0.3737, 0.5079, 0.4168, 0.4072, 0.4168, 0.8627, 0.4823, 0.8063, 0.4823, 0.8063, 0.4581, 0.8627, 0.4581, 0.8627, 0.5065, 0.8063, 0.5065, 0.8063, 0.4823, 0.8627, 0.4823, 0.8627, 0.4944, 0.3038, 0.5938, 0.4045, 0.5938, 0.4045, 0.6945, 0.3038, 0.6945, 0.3038, 0.6693, 0.3038, 0.6441, 0.3038, 0.619, 0.2032, 0.6945, 0.2283, 0.6945, 0.2535, 0.6945, 0.2787, 0.6945, 0.3038, 0.6945, 0.3038, 0.7951, 0.2032, 0.7951, 0.4681, 0.1172, 0.4681, 0.1615, 0.4239, 0.1615, 0.4239, 0.1172, 0.5124, 0.1172, 0.5124, 0.1615, 0.4681, 0.1615, 0.4681, 0.1172, 0.5124, 0.2058, 0.5124, 0.25, 0.4681, 0.25, 0.4681, 0.2058, 0.9755, 0.5065, 0.9191, 0.5065, 0.9191, 0.4944, 0.9191, 0.4823, 0.9755, 0.4823, 0.3066, 0.4168, 0.4072, 0.4168, 0.4072, 0.46, 0.3066, 0.46, 0.9191, 0.5548, 0.8627, 0.5548, 0.8627, 0.5307, 0.8909, 0.5307, 0.9191, 0.5307, 0.9755, 0.5307, 0.9191, 0.5307, 0.9191, 0.5186, 0.9191, 0.5065, 0.9755, 0.5065, 0.9973, 0.004539, 0.9973, 0.1052, 0.9541, 0.1052, 0.9541, 0.004539, 0.4072, 0.3306, 0.5079, 0.3306, 0.5079, 0.3737, 0.4072, 0.3737, 0.3066, 0.3306, 0.4072, 0.3306, 0.4072, 0.3737, 0.3066, 0.3737, 0.8063, 0.5065, 0.7499, 0.5065, 0.7499, 0.4823, 0.8063, 0.4823, 0.7204, 0.3071, 0.7204, 0.4077, 0.6773, 0.4077, 0.6773, 0.3071, 0.06119, 0.1666, 0.06119, 0.08479, 0.1208, 0.08479, 0.1208, 0.1257, 0.1208, 0.1666, 0.9541, 0.2058, 0.9541, 0.3065, 0.911, 0.3065, 0.911, 0.2058, 0.8909, 0.5186, 0.8627, 0.5186, 0.8627, 0.5065, 0.8909, 0.5065, 0.5124, 0.1615, 0.5124, 0.2058, 0.4681, 0.2058, 0.4681, 0.1615, 0.5124, 0.25, 0.5124, 0.2943, 0.4681, 0.2943, 0.4681, 0.25, 0.9191, 0.4823, 0.8909, 0.4823, 0.8627, 0.4823, 0.8627, 0.4581, 0.9191, 0.4581, 0.3038, 0.6945, 0.4045, 0.6945, 0.4045, 0.7951, 0.3038, 0.7951, 0.4239, 0.1615, 0.4239, 0.2058, 0.3796, 0.2058, 0.3796, 0.1615, 0.7636, 0.3071, 0.7636, 0.4077, 0.7204, 0.4077, 0.7204, 0.3071, 0.1025, 0.8958, 0.2032, 0.8958, 0.2032, 0.9964, 0.1025, 0.9964, 0.9973, 0.2058, 0.9973, 0.3065, 0.9541, 0.3065, 0.9541, 0.2058, 0.7636, 0.1058, 0.7636, 0.2064, 0.7204, 0.2064, 0.7204, 0.1058, 0.8063, 0.5307, 0.7499, 0.5307, 0.7499, 0.5065, 0.8063, 0.5065, 0.1025, 0.6945, 0.1277, 0.6945, 0.1529, 0.6945, 0.178, 0.6945, 0.2032, 0.6945, 0.2032, 0.7951, 0.1025, 0.7951, 0.6071, 0.7166, 0.5498, 0.7166, 0.5498, 0.6594, 0.6071, 0.6594, 0.9541, 0.3065, 0.9541, 0.4071, 0.911, 0.4071, 0.911, 0.3065, 0.5079, 0.4168, 0.6085, 0.4168, 0.6085, 0.46, 0.5079, 0.46, 0.8679, 0.2058, 0.8679, 0.3065, 0.8247, 0.3065, 0.8247, 0.2058, 0.911, 0.2058, 0.911, 0.3065, 0.8679, 0.3065, 0.8679, 0.2058, 0.911, 0.3065, 0.911, 0.4071, 0.8679, 0.4071, 0.8679, 0.3065, 0.2032, 0.8958, 0.3038, 0.8958, 0.3038, 0.9964, 0.2032, 0.9964, 0.0102, 0.5244, 0.0102, 0.4237, 0.0432, 0.4237, 0.0432, 0.5244, 0.3038, 0.7951, 0.4045, 0.7951, 0.4045, 0.8958, 0.3038, 0.8958, 0.4239, 0.2058, 0.4239, 0.25, 0.3796, 0.25, 0.3796, 0.2058, 0.4681, 0.2058, 0.4681, 0.25, 0.4239, 0.25, 0.4239, 0.2058, 0.4681, 0.25, 0.4681, 0.2943, 0.4239, 0.2943, 0.4239, 0.25, 0.06119, 0.002955, 0.06119, 0.08479, 0.001608, 0.08479, 0.001608, 0.04387, 0.001608, 0.002955, 0.2739, 0.002955, 0.2739, 0.08479, 0.2143, 0.08479, 0.2143, 0.04387, 0.2143, 0.002955, 0.8231, 0.5974, 0.8483, 0.5974, 0.8483, 0.6226, 0.8483, 0.6477, 0.8483, 0.6729, 0.8231, 0.6729, 0.798, 0.6729, 0.7728, 0.6729, 0.7476, 0.6729, 0.7476, 0.6477, 0.7476, 0.6226, 0.7476, 0.5974, 0.7728, 0.5974, 0.798, 0.5974, 0.4926, 0.7166, 0.4354, 0.7166, 0.4354, 0.6594, 0.4926, 0.6594, 0.06119, 0.2485, 0.06119, 0.1666, 0.1208, 0.1666, 0.1208, 0.2075, 0.1208, 0.2485, 0.9191, 0.5307, 0.8909, 0.5307, 0.8909, 0.5186, 0.9191, 0.5186, 0.4926, 0.9455, 0.4354, 0.9455, 0.4354, 0.8882, 0.4926, 0.8882, 0.3744, 0.04387, 0.3744, 0.08479, 0.3335, 0.08479, 0.3335, 0.04387, 0.3335, 0.002955, 0.3744, 0.002955, 0.6071, 0.831, 0.5498, 0.831, 0.5498, 0.7738, 0.6071, 0.7738, 0.9269, 0.7131, 0.9269, 0.7383, 0.8971, 0.7383, 0.8971, 0.7131, 0.8971, 0.688, 0.8971, 0.6628, 0.8971, 0.6377, 0.9269, 0.6377, 0.9269, 0.6628, 0.9269, 0.688, 0.4926, 0.831, 0.4354, 0.831, 0.4354, 0.7738, 0.4926, 0.7738, 0.8231, 0.7232, 0.8231, 0.6981, 0.8483, 0.6981, 0.8483, 0.7232, 0.2739, 0.08479, 0.2739, 0.1666, 0.2143, 0.1666, 0.2143, 0.1257, 0.2143, 0.08479, 0.06119, 0.1666, 0.06119, 0.2485, 0.001608, 0.2485, 0.001608, 0.2075, 0.001608, 0.1666, 0.8584, 0.7365, 0.8584, 0.7113, 0.8584, 0.6862, 0.8584, 0.661, 0.8584, 0.6359, 0.8881, 0.6359, 0.8881, 0.661, 0.8881, 0.6862, 0.8881, 0.7113, 0.8881, 0.7365, 0.3335, 0.08479, 0.3335, 0.1666, 0.2739, 0.1666, 0.2739, 0.1257, 0.2739, 0.08479, 0.06119, 0.08479, 0.06119, 0.1666, 0.001608, 0.1666, 0.001608, 0.1257, 0.001608, 0.08479, 0.8483, 0.7484, 0.8483, 0.7735, 0.8483, 0.7987, 0.8231, 0.7987, 0.798, 0.7987, 0.7728, 0.7987, 0.7476, 0.7987, 0.7476, 0.7735, 0.7476, 0.7484, 0.7476, 0.7232, 0.7728, 0.7232, 0.798, 0.7232, 0.8231, 0.7232, 0.8483, 0.7232, 0.8231, 0.6981, 0.8231, 0.6729, 0.8483, 0.6729, 0.8483, 0.6981, 0.06119, 0.08479, 0.06119, 0.002955, 0.1208, 0.002955, 0.1208, 0.04387, 0.1208, 0.08479, 0.3335, 0.002955, 0.3335, 0.08479, 0.2739, 0.08479, 0.2739, 0.04387, 0.2739, 0.002955, 0.5498, 0.831, 0.4926, 0.831, 0.4926, 0.7738, 0.5498, 0.7738, 0.5498, 0.8882, 0.4926, 0.8882, 0.4926, 0.831, 0.5498, 0.831, 0.4926, 0.8882, 0.4354, 0.8882, 0.4354, 0.831, 0.4926, 0.831, 0.6643, 0.831, 0.6071, 0.831, 0.6071, 0.7738, 0.6643, 0.7738, 0.6643, 0.8882, 0.6071, 0.8882, 0.6071, 0.831, 0.6643, 0.831, 0.6071, 0.8882, 0.5498, 0.8882, 0.5498, 0.831, 0.6071, 0.831, 0.5094, 0.002955, 0.5094, 0.04387, 0.5094, 0.08479, 0.4859, 0.08479, 0.4859, 0.04387, 0.4859, 0.002955, 0.5498, 1.003, 0.4926, 1.003, 0.4926, 0.9455, 0.5498, 0.9455, 0.4926, 1.003, 0.4354, 1.003, 0.4354, 0.9455, 0.4926, 0.9455, 0.6643, 0.9455, 0.6071, 0.9455, 0.6071, 0.8882, 0.6643, 0.8882, 0.6643, 1.003, 0.6071, 1.003, 0.6071, 0.9455, 0.6643, 0.9455, 0.6071, 1.003, 0.5498, 1.003, 0.5498, 0.9455, 0.6071, 0.9455, 0.5498, 0.7166, 0.4926, 0.7166, 0.4926, 0.6594, 0.5498, 0.6594, 0.4153, 0.002955, 0.4153, 0.04387, 0.4153, 0.08479, 0.3744, 0.08479, 0.3744, 0.04387, 0.3744, 0.002955, 0.4926, 0.7738, 0.4354, 0.7738, 0.4354, 0.7166, 0.4926, 0.7166, 0.6643, 0.7166, 0.6071, 0.7166, 0.6071, 0.6594, 0.6643, 0.6594, 0.6643, 0.7738, 0.6071, 0.7738, 0.6071, 0.7166, 0.6643, 0.7166, 0.4624, 0.08479, 0.4624, 0.04387, 0.4624, 0.002955, 0.4859, 0.002955, 0.4859, 0.04387, 0.4859, 0.08479, 0.58, 0.04387, 0.58, 0.002955, 0.6035, 0.002955, 0.6035, 0.04387, 0.4624, 0.002955, 0.4624, 0.04387, 0.4624, 0.08479, 0.4388, 0.08479, 0.4388, 0.04387, 0.4388, 0.002955, 0.6978, 0.7604, 0.7103, 0.7604, 0.7103, 0.7935, 0.6978, 0.7935, 0.4388, 0.002955, 0.4388, 0.04387, 0.4388, 0.08479, 0.4153, 0.08479, 0.4153, 0.04387, 0.4153, 0.002955, 0.5565, 0.04387, 0.5565, 0.002955, 0.58, 0.002955, 0.58, 0.04387, 0.5094, 0.04387, 0.5094, 0.002955, 0.5329, 0.002955, 0.5329, 0.04387, 0.5329, 0.04387, 0.5329, 0.002955, 0.5565, 0.002955, 0.5565, 0.04387, 0.8909, 0.5307, 0.8627, 0.5307, 0.8627, 0.5186, 0.8909, 0.5186, 0.9191, 0.4944, 0.8909, 0.4944, 0.8909, 0.4823, 0.9191, 0.4823, 0.7908, 0.9712, 0.7692, 0.9712, 0.7692, 0.9137, 0.7908, 0.9137, 0.8909, 0.5065, 0.8627, 0.5065, 0.8627, 0.4944, 0.8909, 0.4944, 0.7692, 0.9137, 0.7476, 0.9137, 0.7476, 0.8562, 0.7692, 0.8562, 0.615, 0.5882, 0.615, 0.5592, 0.6481, 0.5592, 0.6481, 0.5882, 0.7692, 0.9712, 0.7476, 0.9712, 0.7476, 0.9137, 0.7692, 0.9137, 0.5818, 0.6172, 0.5818, 0.5882, 0.615, 0.5882, 0.615, 0.6172, 0.5818, 0.5882, 0.5818, 0.5592, 0.615, 0.5592, 0.615, 0.5882, 0.7103, 0.7604, 0.7227, 0.7604, 0.7227, 0.7935, 0.7103, 0.7935, 0.7692, 0.8562, 0.7476, 0.8562, 0.7476, 0.7987, 0.7584, 0.7987, 0.7692, 0.7987, 0.6481, 0.5882, 0.6481, 0.5592, 0.6813, 0.5592, 0.6813, 0.5737, 0.6813, 0.5882, 0.7103, 0.7935, 0.7227, 0.7935, 0.7227, 0.8267, 0.7103, 0.8267, 0.615, 0.6172, 0.615, 0.5882, 0.6481, 0.5882, 0.6481, 0.6172, 0.6978, 0.7935, 0.7103, 0.7935, 0.7103, 0.8267, 0.6978, 0.8267, 0.7908, 0.9137, 0.7692, 0.9137, 0.7692, 0.8562, 0.7908, 0.8562, 0.7103, 0.8267, 0.7227, 0.8267, 0.7227, 0.8598, 0.7165, 0.8598, 0.7103, 0.8598, 0.6481, 0.6172, 0.6481, 0.5882, 0.6813, 0.5882, 0.6813, 0.6027, 0.6813, 0.6172, 0.6978, 0.8267, 0.7103, 0.8267, 0.7103, 0.8598, 0.704, 0.8598, 0.6978, 0.8598, 0.7908, 0.8562, 0.7692, 0.8562, 0.7692, 0.7987, 0.78, 0.7987, 0.7908, 0.7987, 0.7227, 0.7314, 0.7165, 0.7314, 0.7165, 0.5882, 0.7227, 0.5882, 0.6978, 0.8598, 0.704, 0.8598, 0.704, 0.8764, 0.6978, 0.8764, 0.9597, 0.77, 0.9705, 0.77, 0.9705, 0.7987, 0.9597, 0.7987, 0.704, 0.5592, 0.7103, 0.5592, 0.7165, 0.5592, 0.7227, 0.5592, 0.7227, 0.5737, 0.7227, 0.5882, 0.7165, 0.5882, 0.7103, 0.5882, 0.704, 0.5882, 0.6978, 0.5882, 0.6978, 0.5737, 0.6978, 0.5592, 0.6813, 0.6172, 0.6813, 0.6027, 0.6978, 0.6027, 0.6978, 0.6172, 0.6813, 0.6027, 0.6813, 0.5882, 0.6978, 0.5882, 0.6978, 0.6027, 0.7103, 0.8598, 0.7165, 0.8598, 0.7165, 0.8764, 0.7103, 0.8764, 0.9813, 0.77, 0.9921, 0.77, 0.9921, 0.7987, 0.9813, 0.7987, 0.6813, 0.5882, 0.6813, 0.5737, 0.6978, 0.5737, 0.6978, 0.5882, 0.6813, 0.5737, 0.6813, 0.5592, 0.6978, 0.5592, 0.6978, 0.5737, 0.6978, 0.4161, 0.6978, 0.4161, 0.704, 0.4161, 0.7103, 0.4161, 0.7165, 0.4161, 0.7227, 0.4161, 0.6978, 0.7604, 0.7165, 0.4161, 0.7103, 0.4161, 0.704, 0.4161, 0.704, 0.7314, 0.6978, 0.7314, 0.6978, 0.5882, 0.704, 0.5882, 0.7165, 0.7314, 0.7103, 0.7314, 0.7103, 0.5882, 0.7165, 0.5882, 0.7165, 0.5592, 0.7103, 0.5592, 0.7103, 0.4161, 0.7165, 0.4161, 0.704, 0.5592, 0.6978, 0.5592, 0.6978, 0.4161, 0.704, 0.4161, 0.7227, 0.5592, 0.7165, 0.5592, 0.7165, 0.4161, 0.7227, 0.4161, 0.6813, 0.6172, 0.6978, 0.6172, 0.6978, 0.7604, 0.6813, 0.7604, 0.6978, 0.5592, 0.6813, 0.5592, 0.6813, 0.4161, 0.6978, 0.4161, 0.7103, 0.7314, 0.704, 0.7314, 0.704, 0.5882, 0.7103, 0.5882, 0.7103, 0.5592, 0.704, 0.5592, 0.704, 0.4161, 0.7103, 0.4161, 0.05044, 0.5232, 0.05044, 0.4226, 0.1511, 0.4226, 0.1511, 0.5232, 0.05044, 0.4226, 0.05044, 0.3219, 0.1511, 0.3219, 0.1511, 0.4226, 0.1918, 0.4208, 0.1918, 0.5215, 0.1588, 0.5215, 0.1588, 0.4208, 0.0102, 0.4237, 0.0102, 0.3231, 0.0432, 0.3231, 0.0432, 0.4237, 0.1918, 0.3202, 0.1918, 0.4208, 0.1588, 0.4208, 0.1588, 0.3202, 0.05221, 0.2833, 0.1529, 0.2833, 0.1529, 0.3163, 0.05221, 0.3163, 0.9342, 0.7516, 0.9342, 0.7264, 0.9342, 0.7012, 0.9342, 0.6761, 0.9342, 0.6509, 0.9342, 0.6257, 0.9342, 0.6006, 0.964, 0.6006, 0.964, 0.6257, 0.964, 0.6509, 0.964, 0.6761, 0.964, 0.7012, 0.964, 0.7264, 0.964, 0.7516, 0.964, 0.7767, 0.964, 0.8019, 0.9342, 0.8019, 0.9342, 0.7767, 0.4239, 0.25, 0.3796, 0.25, 0.3796, 0.2943, 0.4239, 0.2943, 0.3038, 0.8958, 0.3038, 0.9964, 0.4045, 0.9964, 0.4045, 0.8958, 0.8679, 0.3065, 0.8247, 0.3065, 0.8247, 0.4071, 0.8679, 0.4071, 0.5079, 0.46, 0.5079, 0.5031, 0.6085, 0.5031, 0.6085, 0.46, 0.8063, 0.4823, 0.8063, 0.4581, 0.7499, 0.4581, 0.7499, 0.4823, 0.6773, 0.3071, 0.6342, 0.3071, 0.6342, 0.4077, 0.6773, 0.4077, 0.8679, 0.1052, 0.8247, 0.1052, 0.8247, 0.2058, 0.8679, 0.2058, 0.9541, 0.1052, 0.911, 0.1052, 0.911, 0.2058, 0.9541, 0.2058, 0.5079, 0.3737, 0.5079, 0.4168, 0.6085, 0.4168, 0.6085, 0.3737, 0.3066, 0.3737, 0.3066, 0.4168, 0.4072, 0.4168, 0.4072, 0.3737, 0.3066, 0.46, 0.3066, 0.5031, 0.4072, 0.5031, 0.4072, 0.46, 0.4072, 0.4168, 0.4072, 0.46, 0.5079, 0.46, 0.5079, 0.4168, 0.8679, 0.004539, 0.8247, 0.004539, 0.8247, 0.1052, 0.8679, 0.1052, 0.2059, 0.3306, 0.2059, 0.3737, 0.3066, 0.3737, 0.3066, 0.3306, 0.5567, 0.1615, 0.5124, 0.1615, 0.5124, 0.2058, 0.5567, 0.2058, 0.9755, 0.4823, 0.9755, 0.4581, 0.9191, 0.4581, 0.9191, 0.4823, 0.4072, 0.46, 0.4072, 0.5031, 0.5079, 0.5031, 0.5079, 0.46, 0.9973, 0.1052, 0.9541, 0.1052, 0.9541, 0.2058, 0.9973, 0.2058, 0.2059, 0.3737, 0.2059, 0.4168, 0.3066, 0.4168, 0.3066, 0.3737, 0.5567, 0.1172, 0.5124, 0.1172, 0.5124, 0.1615, 0.5567, 0.1615, 0.911, 0.1052, 0.8679, 0.1052, 0.8679, 0.2058, 0.911, 0.2058, 0.4239, 0.1172, 0.3796, 0.1172, 0.3796, 0.1615, 0.4239, 0.1615, 0.7636, 0.2064, 0.7204, 0.2064, 0.7204, 0.3071, 0.7636, 0.3071, 0.001886, 0.8958, 0.001886, 0.9964, 0.1025, 0.9964, 0.1025, 0.8958, 0.7636, 0.005156, 0.7204, 0.005156, 0.7204, 0.1058, 0.7636, 0.1058, 0.8627, 0.5307, 0.8627, 0.5186, 0.8627, 0.5065, 0.8063, 0.5065, 0.8063, 0.5307, 0.7204, 0.005156, 0.6773, 0.005156, 0.6773, 0.1058, 0.7204, 0.1058, 0.001886, 0.5938, 0.001886, 0.6945, 0.1025, 0.6945, 0.1025, 0.6693, 0.1025, 0.6441, 0.1025, 0.619, 0.1025, 0.5938, 0.9973, 0.3065, 0.9541, 0.3065, 0.9541, 0.4071, 0.9973, 0.4071, 0.8627, 0.5548, 0.8627, 0.5307, 0.8063, 0.5307, 0.8063, 0.5548, 0.8063, 0.5548, 0.8063, 0.5307, 0.7499, 0.5307, 0.7499, 0.5548, 0.6773, 0.005156, 0.6342, 0.005156, 0.6342, 0.1058, 0.6773, 0.1058, 0.8067, 0.005156, 0.7636, 0.005156, 0.7636, 0.1058, 0.8067, 0.1058, 0.8067, 0.1058, 0.7636, 0.1058, 0.7636, 0.2064, 0.8067, 0.2064, 0.7204, 0.1058, 0.6773, 0.1058, 0.6773, 0.2064, 0.7204, 0.2064, 0.001886, 0.7951, 0.001886, 0.8958, 0.1025, 0.8958, 0.1025, 0.7951, 0.04923, 0.5306, 0.04923, 0.5636, 0.1499, 0.5636, 0.1499, 0.5306, 0.001886, 0.6945, 0.001886, 0.7951, 0.1025, 0.7951, 0.1025, 0.6945, 0.8067, 0.2064, 0.7636, 0.2064, 0.7636, 0.3071, 0.8067, 0.3071, 0.8067, 0.3071, 0.7636, 0.3071, 0.7636, 0.4077, 0.8067, 0.4077, 0.7204, 0.2064, 0.6773, 0.2064, 0.6773, 0.3071, 0.7204, 0.3071, 0.911, 0.004539, 0.8679, 0.004539, 0.8679, 0.1052, 0.911, 0.1052, 0.4681, 0.1615, 0.4239, 0.1615, 0.4239, 0.2058, 0.4681, 0.2058, 0.5567, 0.2058, 0.5124, 0.2058, 0.5124, 0.25, 0.5567, 0.25, 0.5567, 0.25, 0.5124, 0.25, 0.5124, 0.2943, 0.5567, 0.2943, 0.8909, 0.4944, 0.8909, 0.4823, 0.8627, 0.4823, 0.8627, 0.4944, 0.2059, 0.46, 0.2059, 0.5031, 0.3066, 0.5031, 0.3066, 0.46, 0.2059, 0.4168, 0.2059, 0.46, 0.3066, 0.46, 0.3066, 0.4168, 0.9755, 0.5548, 0.9755, 0.5307, 0.9191, 0.5307, 0.9191, 0.5548, 0.5079, 0.3306, 0.5079, 0.3737, 0.6085, 0.3737, 0.6085, 0.3306, 0.9541, 0.004539, 0.911, 0.004539, 0.911, 0.1052, 0.9541, 0.1052, 0.4072, 0.3737, 0.4072, 0.4168, 0.5079, 0.4168, 0.5079, 0.3737, 0.8627, 0.4823, 0.8627, 0.4581, 0.8063, 0.4581, 0.8063, 0.4823, 0.8627, 0.5065, 0.8627, 0.4944, 0.8627, 0.4823, 0.8063, 0.4823, 0.8063, 0.5065, 0.3038, 0.5938, 0.3038, 0.619, 0.3038, 0.6441, 0.3038, 0.6693, 0.3038, 0.6945, 0.4045, 0.6945, 0.4045, 0.5938, 0.2032, 0.6945, 0.2032, 0.7951, 0.3038, 0.7951, 0.3038, 0.6945, 0.2787, 0.6945, 0.2535, 0.6945, 0.2283, 0.6945, 0.4681, 0.1172, 0.4239, 0.1172, 0.4239, 0.1615, 0.4681, 0.1615, 0.5124, 0.1172, 0.4681, 0.1172, 0.4681, 0.1615, 0.5124, 0.1615, 0.5124, 0.2058, 0.4681, 0.2058, 0.4681, 0.25, 0.5124, 0.25, 0.9755, 0.5065, 0.9755, 0.4823, 0.9191, 0.4823, 0.9191, 0.4944, 0.9191, 0.5065, 0.3066, 0.4168, 0.3066, 0.46, 0.4072, 0.46, 0.4072, 0.4168, 0.9191, 0.5548, 0.9191, 0.5307, 0.8909, 0.5307, 0.8627, 0.5307, 0.8627, 0.5548, 0.9755, 0.5307, 0.9755, 0.5065, 0.9191, 0.5065, 0.9191, 0.5186, 0.9191, 0.5307, 0.9973, 0.004539, 0.9541, 0.004539, 0.9541, 0.1052, 0.9973, 0.1052, 0.4072, 0.3306, 0.4072, 0.3737, 0.5079, 0.3737, 0.5079, 0.3306, 0.3066, 0.3306, 0.3066, 0.3737, 0.4072, 0.3737, 0.4072, 0.3306, 0.8063, 0.5065, 0.8063, 0.4823, 0.7499, 0.4823, 0.7499, 0.5065, 0.7204, 0.3071, 0.6773, 0.3071, 0.6773, 0.4077, 0.7204, 0.4077, 0.06119, 0.1666, 0.1208, 0.1666, 0.1208, 0.1257, 0.1208, 0.08479, 0.06119, 0.08479, 0.9541, 0.2058, 0.911, 0.2058, 0.911, 0.3065, 0.9541, 0.3065, 0.8909, 0.5186, 0.8909, 0.5065, 0.8627, 0.5065, 0.8627, 0.5186, 0.5124, 0.1615, 0.4681, 0.1615, 0.4681, 0.2058, 0.5124, 0.2058, 0.5124, 0.25, 0.4681, 0.25, 0.4681, 0.2943, 0.5124, 0.2943, 0.9191, 0.4823, 0.9191, 0.4581, 0.8627, 0.4581, 0.8627, 0.4823, 0.8909, 0.4823, 0.3038, 0.6945, 0.3038, 0.7951, 0.4045, 0.7951, 0.4045, 0.6945, 0.4239, 0.1615, 0.3796, 0.1615, 0.3796, 0.2058, 0.4239, 0.2058, 0.7636, 0.3071, 0.7204, 0.3071, 0.7204, 0.4077, 0.7636, 0.4077, 0.1025, 0.8958, 0.1025, 0.9964, 0.2032, 0.9964, 0.2032, 0.8958, 0.9973, 0.2058, 0.9541, 0.2058, 0.9541, 0.3065, 0.9973, 0.3065, 0.7636, 0.1058, 0.7204, 0.1058, 0.7204, 0.2064, 0.7636, 0.2064, 0.8063, 0.5307, 0.8063, 0.5065, 0.7499, 0.5065, 0.7499, 0.5307, 0.1025, 0.6945, 0.1025, 0.7951, 0.2032, 0.7951, 0.2032, 0.6945, 0.178, 0.6945, 0.1529, 0.6945, 0.1277, 0.6945, 0.6071, 0.7166, 0.6071, 0.6594, 0.5498, 0.6594, 0.5498, 0.7166, 0.9541, 0.3065, 0.911, 0.3065, 0.911, 0.4071, 0.9541, 0.4071, 0.5079, 0.4168, 0.5079, 0.46, 0.6085, 0.46, 0.6085, 0.4168, 0.8679, 0.2058, 0.8247, 0.2058, 0.8247, 0.3065, 0.8679, 0.3065, 0.911, 0.2058, 0.8679, 0.2058, 0.8679, 0.3065, 0.911, 0.3065, 0.911, 0.3065, 0.8679, 0.3065, 0.8679, 0.4071, 0.911, 0.4071, 0.2032, 0.8958, 0.2032, 0.9964, 0.3038, 0.9964, 0.3038, 0.8958, 0.0102, 0.5244, 0.0432, 0.5244, 0.0432, 0.4237, 0.0102, 0.4237, 0.3038, 0.7951, 0.3038, 0.8958, 0.4045, 0.8958, 0.4045, 0.7951, 0.4239, 0.2058, 0.3796, 0.2058, 0.3796, 0.25, 0.4239, 0.25, 0.4681, 0.2058, 0.4239, 0.2058, 0.4239, 0.25, 0.4681, 0.25, 0.4681, 0.25, 0.4239, 0.25, 0.4239, 0.2943, 0.4681, 0.2943, 0.06119, 0.002955, 0.001608, 0.002955, 0.001608, 0.04387, 0.001608, 0.08479, 0.06119, 0.08479, 0.2739, 0.002955, 0.2143, 0.002955, 0.2143, 0.04387, 0.2143, 0.08479, 0.2739, 0.08479, 0.8231, 0.5974, 0.798, 0.5974, 0.7728, 0.5974, 0.7476, 0.5974, 0.7476, 0.6226, 0.7476, 0.6477, 0.7476, 0.6729, 0.7728, 0.6729, 0.798, 0.6729, 0.8231, 0.6729, 0.8483, 0.6729, 0.8483, 0.6477, 0.8483, 0.6226, 0.8483, 0.5974, 0.4926, 0.7166, 0.4926, 0.6594, 0.4354, 0.6594, 0.4354, 0.7166, 0.06119, 0.2485, 0.1208, 0.2485, 0.1208, 0.2075, 0.1208, 0.1666, 0.06119, 0.1666, 0.9191, 0.5307, 0.9191, 0.5186, 0.8909, 0.5186, 0.8909, 0.5307, 0.4926, 0.9455, 0.4926, 0.8882, 0.4354, 0.8882, 0.4354, 0.9455, 0.3744, 0.04387, 0.3744, 0.002955, 0.3335, 0.002955, 0.3335, 0.04387, 0.3335, 0.08479, 0.3744, 0.08479, 0.6071, 0.831, 0.6071, 0.7738, 0.5498, 0.7738, 0.5498, 0.831, 0.9269, 0.7131, 0.9269, 0.688, 0.9269, 0.6628, 0.9269, 0.6377, 0.8971, 0.6377, 0.8971, 0.6628, 0.8971, 0.688, 0.8971, 0.7131, 0.8971, 0.7383, 0.9269, 0.7383, 0.4926, 0.831, 0.4926, 0.7738, 0.4354, 0.7738, 0.4354, 0.831, 0.8231, 0.7232, 0.8483, 0.7232, 0.8483, 0.6981, 0.8231, 0.6981, 0.2739, 0.08479, 0.2143, 0.08479, 0.2143, 0.1257, 0.2143, 0.1666, 0.2739, 0.1666, 0.06119, 0.1666, 0.001608, 0.1666, 0.001608, 0.2075, 0.001608, 0.2485, 0.06119, 0.2485, 0.8584, 0.7365, 0.8881, 0.7365, 0.8881, 0.7113, 0.8881, 0.6862, 0.8881, 0.661, 0.8881, 0.6359, 0.8584, 0.6359, 0.8584, 0.661, 0.8584, 0.6862, 0.8584, 0.7113, 0.3335, 0.08479, 0.2739, 0.08479, 0.2739, 0.1257, 0.2739, 0.1666, 0.3335, 0.1666, 0.06119, 0.08479, 0.001608, 0.08479, 0.001608, 0.1257, 0.001608, 0.1666, 0.06119, 0.1666, 0.8483, 0.7484, 0.8483, 0.7232, 0.8231, 0.7232, 0.798, 0.7232, 0.7728, 0.7232, 0.7476, 0.7232, 0.7476, 0.7484, 0.7476, 0.7735, 0.7476, 0.7987, 0.7728, 0.7987, 0.798, 0.7987, 0.8231, 0.7987, 0.8483, 0.7987, 0.8483, 0.7735, 0.8231, 0.6981, 0.8483, 0.6981, 0.8483, 0.6729, 0.8231, 0.6729, 0.06119, 0.08479, 0.1208, 0.08479, 0.1208, 0.04387, 0.1208, 0.002955, 0.06119, 0.002955, 0.3335, 0.002955, 0.2739, 0.002955, 0.2739, 0.04387, 0.2739, 0.08479, 0.3335, 0.08479, 0.5498, 0.831, 0.5498, 0.7738, 0.4926, 0.7738, 0.4926, 0.831, 0.5498, 0.8882, 0.5498, 0.831, 0.4926, 0.831, 0.4926, 0.8882, 0.4926, 0.8882, 0.4926, 0.831, 0.4354, 0.831, 0.4354, 0.8882, 0.6643, 0.831, 0.6643, 0.7738, 0.6071, 0.7738, 0.6071, 0.831, 0.6643, 0.8882, 0.6643, 0.831, 0.6071, 0.831, 0.6071, 0.8882, 0.6071, 0.8882, 0.6071, 0.831, 0.5498, 0.831, 0.5498, 0.8882, 0.5094, 0.002955, 0.4859, 0.002955, 0.4859, 0.04387, 0.4859, 0.08479, 0.5094, 0.08479, 0.5094, 0.04387, 0.5498, 1.003, 0.5498, 0.9455, 0.4926, 0.9455, 0.4926, 1.003, 0.4926, 1.003, 0.4926, 0.9455, 0.4354, 0.9455, 0.4354, 1.003, 0.6643, 0.9455, 0.6643, 0.8882, 0.6071, 0.8882, 0.6071, 0.9455, 0.6643, 1.003, 0.6643, 0.9455, 0.6071, 0.9455, 0.6071, 1.003, 0.6071, 1.003, 0.6071, 0.9455, 0.5498, 0.9455, 0.5498, 1.003, 0.5498, 0.7166, 0.5498, 0.6594, 0.4926, 0.6594, 0.4926, 0.7166, 0.4153, 0.002955, 0.3744, 0.002955, 0.3744, 0.04387, 0.3744, 0.08479, 0.4153, 0.08479, 0.4153, 0.04387, 0.4926, 0.7738, 0.4926, 0.7166, 0.4354, 0.7166, 0.4354, 0.7738, 0.6643, 0.7166, 0.6643, 0.6594, 0.6071, 0.6594, 0.6071, 0.7166, 0.6643, 0.7738, 0.6643, 0.7166, 0.6071, 0.7166, 0.6071, 0.7738, 0.4624, 0.08479, 0.4859, 0.08479, 0.4859, 0.04387, 0.4859, 0.002955, 0.4624, 0.002955, 0.4624, 0.04387, 0.58, 0.04387, 0.6035, 0.04387, 0.6035, 0.002955, 0.58, 0.002955, 0.4624, 0.002955, 0.4388, 0.002955, 0.4388, 0.04387, 0.4388, 0.08479, 0.4624, 0.08479, 0.4624, 0.04387, 0.6978, 0.7604, 0.6978, 0.7935, 0.7103, 0.7935, 0.7103, 0.7604, 0.4388, 0.002955, 0.4153, 0.002955, 0.4153, 0.04387, 0.4153, 0.08479, 0.4388, 0.08479, 0.4388, 0.04387, 0.5565, 0.04387, 0.58, 0.04387, 0.58, 0.002955, 0.5565, 0.002955, 0.5094, 0.04387, 0.5329, 0.04387, 0.5329, 0.002955, 0.5094, 0.002955, 0.5329, 0.04387, 0.5565, 0.04387, 0.5565, 0.002955, 0.5329, 0.002955, 0.8909, 0.5307, 0.8909, 0.5186, 0.8627, 0.5186, 0.8627, 0.5307, 0.9191, 0.4944, 0.9191, 0.4823, 0.8909, 0.4823, 0.8909, 0.4944, 0.7908, 0.9712, 0.7908, 0.9137, 0.7692, 0.9137, 0.7692, 0.9712, 0.8909, 0.5065, 0.8909, 0.4944, 0.8627, 0.4944, 0.8627, 0.5065, 0.7692, 0.9137, 0.7692, 0.8562, 0.7476, 0.8562, 0.7476, 0.9137, 0.615, 0.5882, 0.6481, 0.5882, 0.6481, 0.5592, 0.615, 0.5592, 0.7692, 0.9712, 0.7692, 0.9137, 0.7476, 0.9137, 0.7476, 0.9712, 0.5818, 0.6172, 0.615, 0.6172, 0.615, 0.5882, 0.5818, 0.5882, 0.5818, 0.5882, 0.615, 0.5882, 0.615, 0.5592, 0.5818, 0.5592, 0.7103, 0.7604, 0.7103, 0.7935, 0.7227, 0.7935, 0.7227, 0.7604, 0.7692, 0.8562, 0.7692, 0.7987, 0.7584, 0.7987, 0.7476, 0.7987, 0.7476, 0.8562, 0.6481, 0.5882, 0.6813, 0.5882, 0.6813, 0.5737, 0.6813, 0.5592, 0.6481, 0.5592, 0.7103, 0.7935, 0.7103, 0.8267, 0.7227, 0.8267, 0.7227, 0.7935, 0.615, 0.6172, 0.6481, 0.6172, 0.6481, 0.5882, 0.615, 0.5882, 0.6978, 0.7935, 0.6978, 0.8267, 0.7103, 0.8267, 0.7103, 0.7935, 0.7908, 0.9137, 0.7908, 0.8562, 0.7692, 0.8562, 0.7692, 0.9137, 0.7103, 0.8267, 0.7103, 0.8598, 0.7165, 0.8598, 0.7227, 0.8598, 0.7227, 0.8267, 0.6481, 0.6172, 0.6813, 0.6172, 0.6813, 0.6027, 0.6813, 0.5882, 0.6481, 0.5882, 0.6978, 0.8267, 0.6978, 0.8598, 0.704, 0.8598, 0.7103, 0.8598, 0.7103, 0.8267, 0.7908, 0.8562, 0.7908, 0.7987, 0.78, 0.7987, 0.7692, 0.7987, 0.7692, 0.8562, 0.7227, 0.7314, 0.7227, 0.5882, 0.7165, 0.5882, 0.7165, 0.7314, 0.6978, 0.8598, 0.6978, 0.8764, 0.704, 0.8764, 0.704, 0.8598, 0.9597, 0.77, 0.9597, 0.7987, 0.9705, 0.7987, 0.9705, 0.77, 0.704, 0.5592, 0.6978, 0.5592, 0.6978, 0.5737, 0.6978, 0.5882, 0.704, 0.5882, 0.7103, 0.5882, 0.7165, 0.5882, 0.7227, 0.5882, 0.7227, 0.5737, 0.7227, 0.5592, 0.7165, 0.5592, 0.7103, 0.5592, 0.6813, 0.6172, 0.6978, 0.6172, 0.6978, 0.6027, 0.6813, 0.6027, 0.6813, 0.6027, 0.6978, 0.6027, 0.6978, 0.5882, 0.6813, 0.5882, 0.7103, 0.8598, 0.7103, 0.8764, 0.7165, 0.8764, 0.7165, 0.8598, 0.9813, 0.77, 0.9813, 0.7987, 0.9921, 0.7987, 0.9921, 0.77, 0.6813, 0.5882, 0.6978, 0.5882, 0.6978, 0.5737, 0.6813, 0.5737, 0.6813, 0.5737, 0.6978, 0.5737, 0.6978, 0.5592, 0.6813, 0.5592, 0.6978, 0.7604, 0.6978, 0.7604, 0.6813, 0.7604, 0.6813, 0.7604, 0.704, 0.7314, 0.704, 0.5882, 0.6978, 0.5882, 0.6978, 0.7314, 0.7165, 0.7314, 0.7165, 0.5882, 0.7103, 0.5882, 0.7103, 0.7314, 0.7165, 0.5592, 0.7165, 0.4161, 0.7103, 0.4161, 0.7103, 0.5592, 0.704, 0.5592, 0.704, 0.4161, 0.6978, 0.4161, 0.6978, 0.5592, 0.7227, 0.5592, 0.7227, 0.4161, 0.7165, 0.4161, 0.7165, 0.5592, 0.6813, 0.6172, 0.6813, 0.7604, 0.6978, 0.7604, 0.6978, 0.6172, 0.6978, 0.5592, 0.6978, 0.4161, 0.6813, 0.4161, 0.6813, 0.5592, 0.7103, 0.7314, 0.7103, 0.5882, 0.704, 0.5882, 0.704, 0.7314, 0.7103, 0.5592, 0.7103, 0.4161, 0.704, 0.4161, 0.704, 0.5592, 0.05044, 0.5232, 0.1511, 0.5232, 0.1511, 0.4226, 0.05044, 0.4226, 0.05044, 0.4226, 0.1511, 0.4226, 0.1511, 0.3219, 0.05044, 0.3219, 0.1918, 0.4208, 0.1588, 0.4208, 0.1588, 0.5215, 0.1918, 0.5215, 0.0102, 0.4237, 0.0432, 0.4237, 0.0432, 0.3231, 0.0102, 0.3231, 0.1918, 0.3202, 0.1588, 0.3202, 0.1588, 0.4208, 0.1918, 0.4208, 0.05221, 0.2833, 0.05221, 0.3163, 0.1529, 0.3163, 0.1529, 0.2833, 0.9342, 0.7516, 0.9342, 0.7767, 0.9342, 0.8019, 0.964, 0.8019, 0.964, 0.7767, 0.964, 0.7516, 0.964, 0.7264, 0.964, 0.7012, 0.964, 0.6761, 0.964, 0.6509, 0.964, 0.6257, 0.964, 0.6006, 0.9342, 0.6006, 0.9342, 0.6257, 0.9342, 0.6509, 0.9342, 0.6761, 0.9342, 0.7012, 0.9342, 0.7264, 0.6978, 0.4161, 0.6813, 0.4161, 0.6813, 0.4161, 0.6978, 0.4161, 0.7103, 0.5882, 0.704, 0.5882, 0.6978, 0.5882, 0.6813, 0.7604, 0.704, 0.5882, 0.7103, 0.5882, 0.7165, 0.5882, 0.7227, 0.5882, 0.6813, 0.4161, 0.7165, 0.5882])
me_plane_002.materials.append(mat_material)
me_plane_002.materials.append(mat_material_001)
me_plane_002.materials.append(mat_material_002)
me_plane_002.use_remesh_preserve_volume = False
me_plane_002.use_remesh_preserve_attributes = False
me_plane_002.use_mirror_vertex_groups = False
me_plane_002.update()
me_plane = bpy.data.meshes.new('Plane')
me_plane.from_pydata([], [], [])
me_plane.use_remesh_preserve_volume = False
me_plane.use_remesh_preserve_attributes = False
me_plane.use_mirror_vertex_groups = False
me_plane.update()

# ---- objects
ob_plane_001 = bpy.data.objects.new('Plane.001', me_plane_002)
ob_plane = bpy.data.objects.new('Plane', me_plane)
ob_lamp = bpy.data.objects.new('Lamp', light_lamp)
ob_camera = bpy.data.objects.new('Camera', cam_camera)

# ---- transforms, parenting, visibility, modifiers, constraints
ob_plane_001.location = (-0.05578, -0.04802, 4.071)
ob_plane_001.rotation_euler = (1.571, -0.0, 0.0)
ob_plane_001.lineart.crease_threshold = 0.0
ob_plane.location = (-3.003, -1.0, 0.6279)
ob_plane.lineart.crease_threshold = 0.0
ob_lamp.location = (4.076, 1.005, 5.904)
ob_lamp.rotation_euler = (0.6503, 0.05522, 1.866)
ob_lamp.lock_rotations_4d = False
ob_lamp.empty_display_type = 'ARROWS'
ob_lamp.color = (0.0, 0.0, 0.0, 0.0)
ob_lamp.lineart.crease_threshold = 0.0
ob_camera.location = (7.481, -6.508, 5.344)
ob_camera.rotation_euler = (1.109, 0.01082, 0.8149)
ob_camera.lock_rotations_4d = False
ob_camera.empty_display_type = 'ARROWS'
ob_camera.color = (0.0, 0.0, 0.0, 0.0)
ob_camera.display_type = 'WIRE'
ob_camera.lineart.crease_threshold = 0.0

# ---- collection membership
col_collection_1.objects.link(ob_plane_001)
col_collection_1.objects.link(ob_plane)
col_collection_1.objects.link(ob_lamp)
col_collection_1.objects.link(ob_camera)

# ---- scene / render settings (as saved in the file)
scene.camera = ob_camera
scene.frame_start = 1; scene.frame_end = 250; scene.frame_set(5)
scene.render.engine = 'BLENDER_EEVEE_NEXT'
scene.render.resolution_percentage = 50
scene.render.dither_intensity = 0.0
scene.cycles.use_denoising = False
scene.cycles.samples = 128
scene.cycles.sampling_pattern = 'TABULATED_SOBOL'
scene.cycles.light_sampling_threshold = 0.0
scene.cycles.use_adaptive_sampling = False
scene.cycles.use_light_tree = False
scene.cycles.blur_glossy = 0.0
scene.cycles.sample_clamp_indirect = 0.0
scene.view_settings.view_transform = 'Standard'
bpy.context.view_layer.update()
